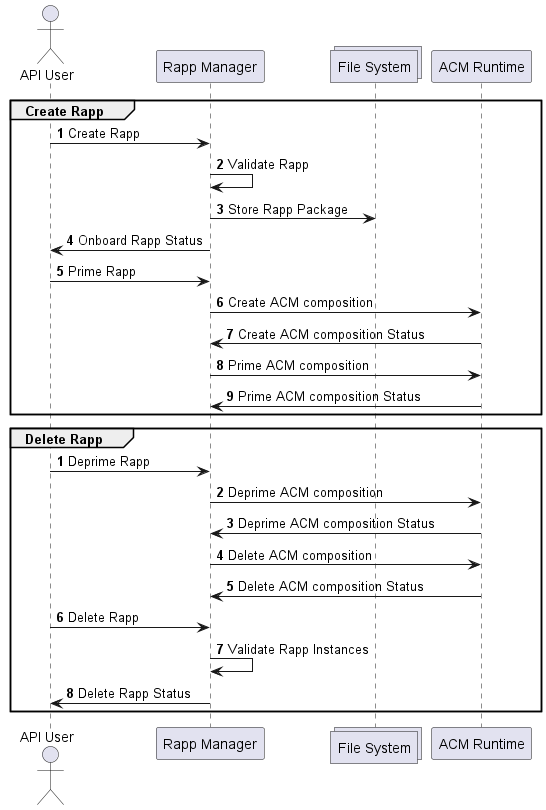

The diagram above was rendered by PlantUML. Its source (embedded in the PNG):
@startuml
autonumber

actor "API User"
participant "Rapp Manager"
collections "File System"
participant "ACM Runtime"

group Create Rapp
"API User"->"Rapp Manager": Create Rapp
"Rapp Manager"->"Rapp Manager": Validate Rapp
"Rapp Manager"->"File System": Store Rapp Package
"Rapp Manager"->"API User": Onboard Rapp Status
"API User"->"Rapp Manager": Prime Rapp
"Rapp Manager"->"ACM Runtime": Create ACM composition
"ACM Runtime"->"Rapp Manager": Create ACM composition Status
"Rapp Manager"->"ACM Runtime": Prime ACM composition
"ACM Runtime"->"Rapp Manager": Prime ACM composition Status
end

autonumber
group Delete Rapp
"API User"->"Rapp Manager": Deprime Rapp
"Rapp Manager"->"ACM Runtime": Deprime ACM composition
"ACM Runtime"->"Rapp Manager": Deprime ACM composition Status
"Rapp Manager"->"ACM Runtime": Delete ACM composition
"ACM Runtime"->"Rapp Manager": Delete ACM composition Status
"API User"->"Rapp Manager": Delete Rapp
"Rapp Manager"->"Rapp Manager": Validate Rapp Instances
"Rapp Manager"->"API User": Delete Rapp Status

end


@enduml